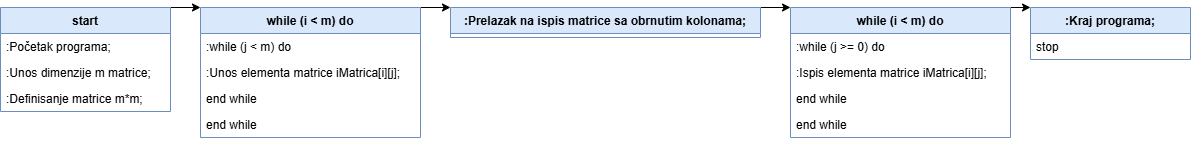

The diagram above was exported from draw.io. Its source (the exported page's mxGraphModel, read from the mxfile embedded in the PNG):
<mxGraphModel dx="1900" dy="522" grid="1" gridSize="10" guides="1" tooltips="1" connect="1" arrows="1" fold="1" page="1" pageScale="1" pageWidth="850" pageHeight="1100" math="0" shadow="0">
  <root>
    <mxCell id="0" />
    <mxCell id="1" parent="0" />
    <mxCell id="9pJ8p2h4l1MSvMsNPNaa-19" style="edgeStyle=orthogonalEdgeStyle;rounded=0;orthogonalLoop=1;jettySize=auto;html=1;exitX=1;exitY=0;exitDx=0;exitDy=0;entryX=0;entryY=0;entryDx=0;entryDy=0;" edge="1" parent="1" source="9pJ8p2h4l1MSvMsNPNaa-1" target="9pJ8p2h4l1MSvMsNPNaa-5">
      <mxGeometry relative="1" as="geometry" />
    </mxCell>
    <mxCell id="9pJ8p2h4l1MSvMsNPNaa-1" value="start" style="swimlane;fontStyle=1;childLayout=stackLayout;horizontal=1;startSize=26;horizontalStack=0;resizeParent=1;resizeParentMax=0;resizeLast=0;collapsible=1;marginBottom=0;fillColor=#dae8fc;strokeColor=#6c8ebf;" vertex="1" parent="1">
      <mxGeometry x="-170" y="148" width="170" height="104" as="geometry" />
    </mxCell>
    <mxCell id="9pJ8p2h4l1MSvMsNPNaa-2" value=":Početak programa;" style="text;strokeColor=none;fillColor=none;align=left;verticalAlign=top;spacingLeft=4;spacingRight=4;overflow=hidden;rotatable=0;points=[[0,0.5],[1,0.5]];portConstraint=eastwest;" vertex="1" parent="9pJ8p2h4l1MSvMsNPNaa-1">
      <mxGeometry y="26" width="170" height="26" as="geometry" />
    </mxCell>
    <mxCell id="9pJ8p2h4l1MSvMsNPNaa-3" value=":Unos dimenzije m matrice;" style="text;strokeColor=none;fillColor=none;align=left;verticalAlign=top;spacingLeft=4;spacingRight=4;overflow=hidden;rotatable=0;points=[[0,0.5],[1,0.5]];portConstraint=eastwest;" vertex="1" parent="9pJ8p2h4l1MSvMsNPNaa-1">
      <mxGeometry y="52" width="170" height="26" as="geometry" />
    </mxCell>
    <mxCell id="9pJ8p2h4l1MSvMsNPNaa-4" value=":Definisanje matrice m*m;" style="text;strokeColor=none;fillColor=none;align=left;verticalAlign=top;spacingLeft=4;spacingRight=4;overflow=hidden;rotatable=0;points=[[0,0.5],[1,0.5]];portConstraint=eastwest;" vertex="1" parent="9pJ8p2h4l1MSvMsNPNaa-1">
      <mxGeometry y="78" width="170" height="26" as="geometry" />
    </mxCell>
    <mxCell id="9pJ8p2h4l1MSvMsNPNaa-20" style="edgeStyle=orthogonalEdgeStyle;rounded=0;orthogonalLoop=1;jettySize=auto;html=1;exitX=1;exitY=0;exitDx=0;exitDy=0;entryX=0;entryY=0;entryDx=0;entryDy=0;" edge="1" parent="1" source="9pJ8p2h4l1MSvMsNPNaa-5" target="9pJ8p2h4l1MSvMsNPNaa-10">
      <mxGeometry relative="1" as="geometry" />
    </mxCell>
    <mxCell id="9pJ8p2h4l1MSvMsNPNaa-5" value="while (i &lt; m) do" style="swimlane;fontStyle=1;childLayout=stackLayout;horizontal=1;startSize=26;horizontalStack=0;resizeParent=1;resizeParentMax=0;resizeLast=0;collapsible=1;marginBottom=0;fillColor=#dae8fc;strokeColor=#6c8ebf;" vertex="1" parent="1">
      <mxGeometry x="30" y="148" width="220" height="130" as="geometry" />
    </mxCell>
    <mxCell id="9pJ8p2h4l1MSvMsNPNaa-6" value="  :while (j &lt; m) do" style="text;strokeColor=none;fillColor=none;align=left;verticalAlign=top;spacingLeft=4;spacingRight=4;overflow=hidden;rotatable=0;points=[[0,0.5],[1,0.5]];portConstraint=eastwest;" vertex="1" parent="9pJ8p2h4l1MSvMsNPNaa-5">
      <mxGeometry y="26" width="220" height="26" as="geometry" />
    </mxCell>
    <mxCell id="9pJ8p2h4l1MSvMsNPNaa-7" value="    :Unos elementa matrice iMatrica[i][j];" style="text;strokeColor=none;fillColor=none;align=left;verticalAlign=top;spacingLeft=4;spacingRight=4;overflow=hidden;rotatable=0;points=[[0,0.5],[1,0.5]];portConstraint=eastwest;" vertex="1" parent="9pJ8p2h4l1MSvMsNPNaa-5">
      <mxGeometry y="52" width="220" height="26" as="geometry" />
    </mxCell>
    <mxCell id="9pJ8p2h4l1MSvMsNPNaa-8" value="  end while" style="text;strokeColor=none;fillColor=none;align=left;verticalAlign=top;spacingLeft=4;spacingRight=4;overflow=hidden;rotatable=0;points=[[0,0.5],[1,0.5]];portConstraint=eastwest;" vertex="1" parent="9pJ8p2h4l1MSvMsNPNaa-5">
      <mxGeometry y="78" width="220" height="26" as="geometry" />
    </mxCell>
    <mxCell id="9pJ8p2h4l1MSvMsNPNaa-9" value="end while" style="text;strokeColor=none;fillColor=none;align=left;verticalAlign=top;spacingLeft=4;spacingRight=4;overflow=hidden;rotatable=0;points=[[0,0.5],[1,0.5]];portConstraint=eastwest;" vertex="1" parent="9pJ8p2h4l1MSvMsNPNaa-5">
      <mxGeometry y="104" width="220" height="26" as="geometry" />
    </mxCell>
    <mxCell id="9pJ8p2h4l1MSvMsNPNaa-21" style="edgeStyle=orthogonalEdgeStyle;rounded=0;orthogonalLoop=1;jettySize=auto;html=1;exitX=1;exitY=0;exitDx=0;exitDy=0;entryX=0;entryY=0;entryDx=0;entryDy=0;" edge="1" parent="1" source="9pJ8p2h4l1MSvMsNPNaa-10" target="9pJ8p2h4l1MSvMsNPNaa-11">
      <mxGeometry relative="1" as="geometry">
        <mxPoint x="610" y="190" as="targetPoint" />
      </mxGeometry>
    </mxCell>
    <mxCell id="9pJ8p2h4l1MSvMsNPNaa-10" value=":Prelazak na ispis matrice sa obrnutim kolonama;" style="swimlane;fontStyle=1;childLayout=stackLayout;horizontal=1;startSize=26;horizontalStack=0;resizeParent=1;resizeParentMax=0;resizeLast=0;collapsible=1;marginBottom=0;fillColor=#dae8fc;strokeColor=#6c8ebf;" vertex="1" parent="1">
      <mxGeometry x="280" y="148" width="310" height="30" as="geometry" />
    </mxCell>
    <mxCell id="9pJ8p2h4l1MSvMsNPNaa-22" style="edgeStyle=orthogonalEdgeStyle;rounded=0;orthogonalLoop=1;jettySize=auto;html=1;exitX=1;exitY=0;exitDx=0;exitDy=0;entryX=0;entryY=0;entryDx=0;entryDy=0;" edge="1" parent="1" source="9pJ8p2h4l1MSvMsNPNaa-11" target="9pJ8p2h4l1MSvMsNPNaa-16">
      <mxGeometry relative="1" as="geometry" />
    </mxCell>
    <mxCell id="9pJ8p2h4l1MSvMsNPNaa-11" value="while (i &lt; m) do" style="swimlane;fontStyle=1;childLayout=stackLayout;horizontal=1;startSize=26;horizontalStack=0;resizeParent=1;resizeParentMax=0;resizeLast=0;collapsible=1;marginBottom=0;fillColor=#dae8fc;strokeColor=#6c8ebf;" vertex="1" parent="1">
      <mxGeometry x="620" y="148" width="220" height="130" as="geometry" />
    </mxCell>
    <mxCell id="9pJ8p2h4l1MSvMsNPNaa-12" value="  :while (j &gt;= 0) do" style="text;strokeColor=none;fillColor=none;align=left;verticalAlign=top;spacingLeft=4;spacingRight=4;overflow=hidden;rotatable=0;points=[[0,0.5],[1,0.5]];portConstraint=eastwest;" vertex="1" parent="9pJ8p2h4l1MSvMsNPNaa-11">
      <mxGeometry y="26" width="220" height="26" as="geometry" />
    </mxCell>
    <mxCell id="9pJ8p2h4l1MSvMsNPNaa-13" value="    :Ispis elementa matrice iMatrica[i][j];" style="text;strokeColor=none;fillColor=none;align=left;verticalAlign=top;spacingLeft=4;spacingRight=4;overflow=hidden;rotatable=0;points=[[0,0.5],[1,0.5]];portConstraint=eastwest;" vertex="1" parent="9pJ8p2h4l1MSvMsNPNaa-11">
      <mxGeometry y="52" width="220" height="26" as="geometry" />
    </mxCell>
    <mxCell id="9pJ8p2h4l1MSvMsNPNaa-14" value="  end while" style="text;strokeColor=none;fillColor=none;align=left;verticalAlign=top;spacingLeft=4;spacingRight=4;overflow=hidden;rotatable=0;points=[[0,0.5],[1,0.5]];portConstraint=eastwest;" vertex="1" parent="9pJ8p2h4l1MSvMsNPNaa-11">
      <mxGeometry y="78" width="220" height="26" as="geometry" />
    </mxCell>
    <mxCell id="9pJ8p2h4l1MSvMsNPNaa-15" value="end while" style="text;strokeColor=none;fillColor=none;align=left;verticalAlign=top;spacingLeft=4;spacingRight=4;overflow=hidden;rotatable=0;points=[[0,0.5],[1,0.5]];portConstraint=eastwest;" vertex="1" parent="9pJ8p2h4l1MSvMsNPNaa-11">
      <mxGeometry y="104" width="220" height="26" as="geometry" />
    </mxCell>
    <mxCell id="9pJ8p2h4l1MSvMsNPNaa-16" value=":Kraj programa;" style="swimlane;fontStyle=1;childLayout=stackLayout;horizontal=1;startSize=26;horizontalStack=0;resizeParent=1;resizeParentMax=0;resizeLast=0;collapsible=1;marginBottom=0;fillColor=#dae8fc;strokeColor=#6c8ebf;" vertex="1" parent="1">
      <mxGeometry x="860" y="148" width="160" height="52" as="geometry" />
    </mxCell>
    <mxCell id="9pJ8p2h4l1MSvMsNPNaa-17" value="stop" style="text;strokeColor=none;fillColor=none;align=left;verticalAlign=top;spacingLeft=4;spacingRight=4;overflow=hidden;rotatable=0;points=[[0,0.5],[1,0.5]];portConstraint=eastwest;" vertex="1" parent="9pJ8p2h4l1MSvMsNPNaa-16">
      <mxGeometry y="26" width="160" height="26" as="geometry" />
    </mxCell>
  </root>
</mxGraphModel>